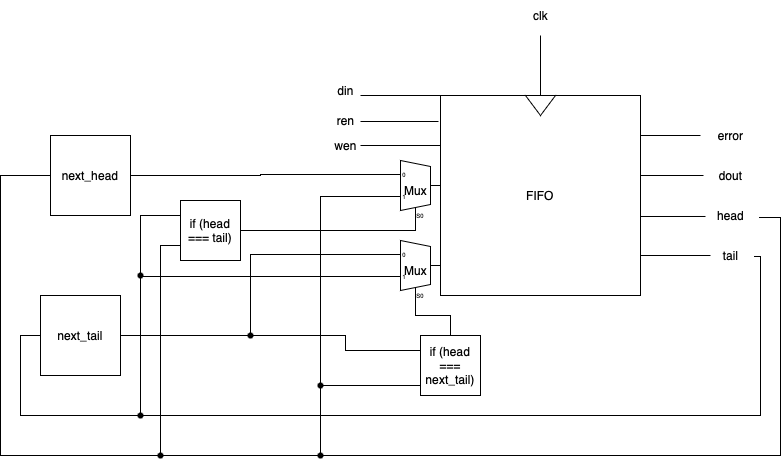

The diagram above was exported from draw.io. Its source (the exported page's mxGraphModel, read from the mxfile embedded in the PNG):
<mxGraphModel dx="1396" dy="777" grid="1" gridSize="10" guides="1" tooltips="1" connect="1" arrows="1" fold="1" page="1" pageScale="1" pageWidth="850" pageHeight="1100" math="0" shadow="0">
  <root>
    <mxCell id="0" />
    <mxCell id="1" parent="0" />
    <mxCell id="er54jdAoHhGcC6eQXWcj-73" value="FIFO" style="whiteSpace=wrap;html=1;aspect=fixed;" vertex="1" parent="1">
      <mxGeometry x="480" y="280" width="200" height="200" as="geometry" />
    </mxCell>
    <mxCell id="er54jdAoHhGcC6eQXWcj-74" value="" style="triangle;whiteSpace=wrap;html=1;direction=south;" vertex="1" parent="1">
      <mxGeometry x="565" y="280" width="30" height="20" as="geometry" />
    </mxCell>
    <mxCell id="er54jdAoHhGcC6eQXWcj-94" style="edgeStyle=orthogonalEdgeStyle;rounded=0;orthogonalLoop=1;jettySize=auto;html=1;exitX=0;exitY=0.5499999999999999;exitDx=0;exitDy=3;exitPerimeter=0;entryX=0.525;entryY=0.6;entryDx=0;entryDy=0;entryPerimeter=0;endArrow=none;endFill=0;" edge="1" parent="1" source="er54jdAoHhGcC6eQXWcj-75" target="er54jdAoHhGcC6eQXWcj-92">
      <mxGeometry relative="1" as="geometry" />
    </mxCell>
    <mxCell id="er54jdAoHhGcC6eQXWcj-75" value="Mux" style="shadow=0;dashed=0;align=center;html=1;strokeWidth=1;shape=mxgraph.electrical.abstract.mux2;" vertex="1" parent="1">
      <mxGeometry x="430" y="345" width="50" height="60" as="geometry" />
    </mxCell>
    <mxCell id="er54jdAoHhGcC6eQXWcj-77" value="head" style="text;html=1;align=center;verticalAlign=middle;resizable=0;points=[];autosize=1;strokeColor=none;fillColor=none;" vertex="1" parent="1">
      <mxGeometry x="745" y="385" width="50" height="30" as="geometry" />
    </mxCell>
    <mxCell id="er54jdAoHhGcC6eQXWcj-78" value="tail" style="text;html=1;align=center;verticalAlign=middle;resizable=0;points=[];autosize=1;strokeColor=none;fillColor=none;" vertex="1" parent="1">
      <mxGeometry x="750" y="425" width="40" height="30" as="geometry" />
    </mxCell>
    <mxCell id="er54jdAoHhGcC6eQXWcj-79" value="dout" style="text;html=1;align=center;verticalAlign=middle;resizable=0;points=[];autosize=1;strokeColor=none;fillColor=none;" vertex="1" parent="1">
      <mxGeometry x="745" y="345" width="50" height="30" as="geometry" />
    </mxCell>
    <mxCell id="er54jdAoHhGcC6eQXWcj-80" value="error" style="text;html=1;align=center;verticalAlign=middle;resizable=0;points=[];autosize=1;strokeColor=none;fillColor=none;" vertex="1" parent="1">
      <mxGeometry x="745" y="305" width="50" height="30" as="geometry" />
    </mxCell>
    <mxCell id="er54jdAoHhGcC6eQXWcj-82" value="" style="endArrow=none;html=1;rounded=0;exitX=1;exitY=0.8;exitDx=0;exitDy=0;exitPerimeter=0;" edge="1" parent="1" source="er54jdAoHhGcC6eQXWcj-73">
      <mxGeometry width="50" height="50" relative="1" as="geometry">
        <mxPoint x="700" y="570" as="sourcePoint" />
        <mxPoint x="750" y="440" as="targetPoint" />
      </mxGeometry>
    </mxCell>
    <mxCell id="er54jdAoHhGcC6eQXWcj-83" value="" style="endArrow=none;html=1;rounded=0;entryX=0;entryY=0.533;entryDx=0;entryDy=0;entryPerimeter=0;" edge="1" parent="1" target="er54jdAoHhGcC6eQXWcj-77">
      <mxGeometry width="50" height="50" relative="1" as="geometry">
        <mxPoint x="680" y="401" as="sourcePoint" />
        <mxPoint x="750" y="190" as="targetPoint" />
      </mxGeometry>
    </mxCell>
    <mxCell id="er54jdAoHhGcC6eQXWcj-84" value="" style="endArrow=none;html=1;rounded=0;entryX=-0.04;entryY=0.5;entryDx=0;entryDy=0;entryPerimeter=0;" edge="1" parent="1" target="er54jdAoHhGcC6eQXWcj-79">
      <mxGeometry width="50" height="50" relative="1" as="geometry">
        <mxPoint x="680" y="360" as="sourcePoint" />
        <mxPoint x="790" y="160" as="targetPoint" />
      </mxGeometry>
    </mxCell>
    <mxCell id="er54jdAoHhGcC6eQXWcj-85" value="" style="endArrow=none;html=1;rounded=0;" edge="1" parent="1">
      <mxGeometry width="50" height="50" relative="1" as="geometry">
        <mxPoint x="680" y="320" as="sourcePoint" />
        <mxPoint x="740" y="320" as="targetPoint" />
      </mxGeometry>
    </mxCell>
    <mxCell id="er54jdAoHhGcC6eQXWcj-89" style="edgeStyle=orthogonalEdgeStyle;rounded=0;orthogonalLoop=1;jettySize=auto;html=1;exitDx=0;exitDy=0;entryX=1.08;entryY=0.567;entryDx=0;entryDy=0;entryPerimeter=0;endArrow=none;endFill=0;startArrow=none;" edge="1" parent="1" source="er54jdAoHhGcC6eQXWcj-92" target="er54jdAoHhGcC6eQXWcj-77">
      <mxGeometry relative="1" as="geometry">
        <Array as="points">
          <mxPoint x="820" y="640" />
          <mxPoint x="820" y="402" />
        </Array>
      </mxGeometry>
    </mxCell>
    <mxCell id="er54jdAoHhGcC6eQXWcj-90" style="edgeStyle=orthogonalEdgeStyle;rounded=0;orthogonalLoop=1;jettySize=auto;html=1;exitX=1;exitY=0.5;exitDx=0;exitDy=0;entryX=0;entryY=0.18333333333333332;entryDx=0;entryDy=3;entryPerimeter=0;endArrow=none;endFill=0;" edge="1" parent="1" source="er54jdAoHhGcC6eQXWcj-86" target="er54jdAoHhGcC6eQXWcj-75">
      <mxGeometry relative="1" as="geometry" />
    </mxCell>
    <mxCell id="er54jdAoHhGcC6eQXWcj-86" value="next_head" style="whiteSpace=wrap;html=1;aspect=fixed;" vertex="1" parent="1">
      <mxGeometry x="90" y="320" width="80" height="80" as="geometry" />
    </mxCell>
    <mxCell id="er54jdAoHhGcC6eQXWcj-88" style="edgeStyle=orthogonalEdgeStyle;rounded=0;orthogonalLoop=1;jettySize=auto;html=1;exitX=0;exitY=0.5;exitDx=0;exitDy=0;entryX=1.1;entryY=0.533;entryDx=0;entryDy=0;entryPerimeter=0;endArrow=none;endFill=0;" edge="1" parent="1" source="er54jdAoHhGcC6eQXWcj-87" target="er54jdAoHhGcC6eQXWcj-78">
      <mxGeometry relative="1" as="geometry">
        <Array as="points">
          <mxPoint x="60" y="520" />
          <mxPoint x="60" y="600" />
          <mxPoint x="800" y="600" />
          <mxPoint x="800" y="441" />
        </Array>
      </mxGeometry>
    </mxCell>
    <mxCell id="er54jdAoHhGcC6eQXWcj-99" style="edgeStyle=orthogonalEdgeStyle;rounded=0;orthogonalLoop=1;jettySize=auto;html=1;exitDx=0;exitDy=0;entryX=0;entryY=0.18333333333333332;entryDx=0;entryDy=3;entryPerimeter=0;endArrow=none;endFill=0;startArrow=none;" edge="1" parent="1" source="er54jdAoHhGcC6eQXWcj-117" target="er54jdAoHhGcC6eQXWcj-97">
      <mxGeometry relative="1" as="geometry">
        <Array as="points">
          <mxPoint x="290" y="439" />
        </Array>
      </mxGeometry>
    </mxCell>
    <mxCell id="er54jdAoHhGcC6eQXWcj-87" value="next_tail" style="whiteSpace=wrap;html=1;aspect=fixed;" vertex="1" parent="1">
      <mxGeometry x="80" y="480" width="80" height="80" as="geometry" />
    </mxCell>
    <mxCell id="er54jdAoHhGcC6eQXWcj-92" value="" style="shape=waypoint;sketch=0;fillStyle=solid;size=6;pointerEvents=1;points=[];fillColor=none;resizable=0;rotatable=0;perimeter=centerPerimeter;snapToPoint=1;" vertex="1" parent="1">
      <mxGeometry x="340" y="620" width="40" height="40" as="geometry" />
    </mxCell>
    <mxCell id="er54jdAoHhGcC6eQXWcj-93" value="" style="edgeStyle=orthogonalEdgeStyle;rounded=0;orthogonalLoop=1;jettySize=auto;html=1;exitX=0;exitY=0.5;exitDx=0;exitDy=0;entryDx=0;entryDy=0;entryPerimeter=0;endArrow=none;endFill=0;" edge="1" parent="1" source="er54jdAoHhGcC6eQXWcj-86" target="er54jdAoHhGcC6eQXWcj-92">
      <mxGeometry relative="1" as="geometry">
        <mxPoint x="80" y="400" as="sourcePoint" />
        <mxPoint x="799" y="402.01" as="targetPoint" />
        <Array as="points">
          <mxPoint x="40" y="360" />
          <mxPoint x="40" y="640" />
        </Array>
      </mxGeometry>
    </mxCell>
    <mxCell id="er54jdAoHhGcC6eQXWcj-126" style="edgeStyle=orthogonalEdgeStyle;rounded=0;orthogonalLoop=1;jettySize=auto;html=1;exitX=0;exitY=0.5499999999999999;exitDx=0;exitDy=3;exitPerimeter=0;endArrow=none;endFill=0;" edge="1" parent="1" source="er54jdAoHhGcC6eQXWcj-97">
      <mxGeometry relative="1" as="geometry">
        <mxPoint x="180" y="461" as="targetPoint" />
      </mxGeometry>
    </mxCell>
    <mxCell id="er54jdAoHhGcC6eQXWcj-97" value="Mux" style="shadow=0;dashed=0;align=center;html=1;strokeWidth=1;shape=mxgraph.electrical.abstract.mux2;" vertex="1" parent="1">
      <mxGeometry x="430" y="425" width="50" height="60" as="geometry" />
    </mxCell>
    <mxCell id="er54jdAoHhGcC6eQXWcj-122" value="" style="edgeStyle=orthogonalEdgeStyle;rounded=0;orthogonalLoop=1;jettySize=auto;html=1;endArrow=none;endFill=0;" edge="1" parent="1" target="er54jdAoHhGcC6eQXWcj-92">
      <mxGeometry relative="1" as="geometry">
        <mxPoint x="410" y="600" as="sourcePoint" />
        <Array as="points">
          <mxPoint x="360" y="600" />
        </Array>
      </mxGeometry>
    </mxCell>
    <mxCell id="er54jdAoHhGcC6eQXWcj-103" style="edgeStyle=orthogonalEdgeStyle;rounded=0;orthogonalLoop=1;jettySize=auto;html=1;exitDx=0;exitDy=0;endArrow=none;endFill=0;startArrow=none;" edge="1" parent="1">
      <mxGeometry relative="1" as="geometry">
        <mxPoint x="200" y="640" as="targetPoint" />
        <mxPoint x="200" y="640" as="sourcePoint" />
      </mxGeometry>
    </mxCell>
    <mxCell id="er54jdAoHhGcC6eQXWcj-104" style="edgeStyle=orthogonalEdgeStyle;rounded=0;orthogonalLoop=1;jettySize=auto;html=1;exitDx=0;exitDy=0;endArrow=none;endFill=0;startArrow=none;" edge="1" parent="1" source="er54jdAoHhGcC6eQXWcj-105">
      <mxGeometry relative="1" as="geometry">
        <mxPoint x="180" y="600" as="targetPoint" />
      </mxGeometry>
    </mxCell>
    <mxCell id="er54jdAoHhGcC6eQXWcj-109" style="edgeStyle=orthogonalEdgeStyle;rounded=0;orthogonalLoop=1;jettySize=auto;html=1;exitX=1;exitY=0.5;exitDx=0;exitDy=0;entryX=0.3;entryY=1;entryDx=10;entryDy=0;entryPerimeter=0;endArrow=none;endFill=0;" edge="1" parent="1" source="er54jdAoHhGcC6eQXWcj-102" target="er54jdAoHhGcC6eQXWcj-75">
      <mxGeometry relative="1" as="geometry">
        <Array as="points">
          <mxPoint x="455" y="415" />
        </Array>
      </mxGeometry>
    </mxCell>
    <mxCell id="er54jdAoHhGcC6eQXWcj-124" style="edgeStyle=orthogonalEdgeStyle;rounded=0;orthogonalLoop=1;jettySize=auto;html=1;exitX=0;exitY=0.75;exitDx=0;exitDy=0;endArrow=none;endFill=0;" edge="1" parent="1" source="er54jdAoHhGcC6eQXWcj-102" target="er54jdAoHhGcC6eQXWcj-141">
      <mxGeometry relative="1" as="geometry">
        <mxPoint x="200" y="640" as="targetPoint" />
        <Array as="points">
          <mxPoint x="200" y="430" />
          <mxPoint x="200" y="570" />
        </Array>
      </mxGeometry>
    </mxCell>
    <mxCell id="er54jdAoHhGcC6eQXWcj-102" value="if (head === tail)" style="whiteSpace=wrap;html=1;aspect=fixed;" vertex="1" parent="1">
      <mxGeometry x="220" y="385" width="60" height="60" as="geometry" />
    </mxCell>
    <mxCell id="er54jdAoHhGcC6eQXWcj-105" value="" style="shape=waypoint;sketch=0;fillStyle=solid;size=6;pointerEvents=1;points=[];fillColor=none;resizable=0;rotatable=0;perimeter=centerPerimeter;snapToPoint=1;" vertex="1" parent="1">
      <mxGeometry x="160" y="580" width="40" height="40" as="geometry" />
    </mxCell>
    <mxCell id="er54jdAoHhGcC6eQXWcj-106" value="" style="edgeStyle=orthogonalEdgeStyle;rounded=0;orthogonalLoop=1;jettySize=auto;html=1;exitDx=0;exitDy=0;endArrow=none;endFill=0;startArrow=none;" edge="1" parent="1" source="er54jdAoHhGcC6eQXWcj-129" target="er54jdAoHhGcC6eQXWcj-105">
      <mxGeometry relative="1" as="geometry">
        <mxPoint x="180" y="600" as="targetPoint" />
        <mxPoint x="220" y="415" as="sourcePoint" />
      </mxGeometry>
    </mxCell>
    <mxCell id="er54jdAoHhGcC6eQXWcj-112" style="edgeStyle=orthogonalEdgeStyle;rounded=0;orthogonalLoop=1;jettySize=auto;html=1;exitX=0.5;exitY=0;exitDx=0;exitDy=0;entryX=0.3;entryY=1;entryDx=10;entryDy=0;entryPerimeter=0;endArrow=none;endFill=0;" edge="1" parent="1" source="er54jdAoHhGcC6eQXWcj-110" target="er54jdAoHhGcC6eQXWcj-97">
      <mxGeometry relative="1" as="geometry" />
    </mxCell>
    <mxCell id="er54jdAoHhGcC6eQXWcj-113" style="edgeStyle=orthogonalEdgeStyle;rounded=0;orthogonalLoop=1;jettySize=auto;html=1;exitDx=0;exitDy=0;endArrow=none;endFill=0;startArrow=none;" edge="1" parent="1">
      <mxGeometry relative="1" as="geometry">
        <mxPoint x="450" y="640" as="targetPoint" />
        <mxPoint x="440" y="640" as="sourcePoint" />
      </mxGeometry>
    </mxCell>
    <mxCell id="er54jdAoHhGcC6eQXWcj-116" style="edgeStyle=orthogonalEdgeStyle;rounded=0;orthogonalLoop=1;jettySize=auto;html=1;exitX=0;exitY=0.25;exitDx=0;exitDy=0;endArrow=none;endFill=0;" edge="1" parent="1" source="er54jdAoHhGcC6eQXWcj-110" target="er54jdAoHhGcC6eQXWcj-117">
      <mxGeometry relative="1" as="geometry">
        <mxPoint x="290" y="520" as="targetPoint" />
      </mxGeometry>
    </mxCell>
    <mxCell id="er54jdAoHhGcC6eQXWcj-123" style="edgeStyle=orthogonalEdgeStyle;rounded=0;orthogonalLoop=1;jettySize=auto;html=1;exitX=0;exitY=0.75;exitDx=0;exitDy=0;endArrow=none;endFill=0;" edge="1" parent="1" source="er54jdAoHhGcC6eQXWcj-110">
      <mxGeometry relative="1" as="geometry">
        <mxPoint x="360" y="565" as="targetPoint" />
        <Array as="points">
          <mxPoint x="460" y="570" />
          <mxPoint x="360" y="570" />
        </Array>
      </mxGeometry>
    </mxCell>
    <mxCell id="er54jdAoHhGcC6eQXWcj-110" value="if (head === next_tail)" style="whiteSpace=wrap;html=1;aspect=fixed;" vertex="1" parent="1">
      <mxGeometry x="460" y="520" width="60" height="60" as="geometry" />
    </mxCell>
    <mxCell id="er54jdAoHhGcC6eQXWcj-117" value="" style="shape=waypoint;sketch=0;fillStyle=solid;size=6;pointerEvents=1;points=[];fillColor=none;resizable=0;rotatable=0;perimeter=centerPerimeter;snapToPoint=1;" vertex="1" parent="1">
      <mxGeometry x="270" y="500" width="40" height="40" as="geometry" />
    </mxCell>
    <mxCell id="er54jdAoHhGcC6eQXWcj-118" value="" style="edgeStyle=orthogonalEdgeStyle;rounded=0;orthogonalLoop=1;jettySize=auto;html=1;exitX=1;exitY=0.5;exitDx=0;exitDy=0;entryDx=0;entryDy=0;entryPerimeter=0;endArrow=none;endFill=0;entryX=0.475;entryY=0.675;" edge="1" parent="1" source="er54jdAoHhGcC6eQXWcj-87" target="er54jdAoHhGcC6eQXWcj-117">
      <mxGeometry relative="1" as="geometry">
        <mxPoint x="160" y="520" as="sourcePoint" />
        <mxPoint x="430" y="439" as="targetPoint" />
        <Array as="points">
          <mxPoint x="230" y="520" />
          <mxPoint x="230" y="520" />
        </Array>
      </mxGeometry>
    </mxCell>
    <mxCell id="er54jdAoHhGcC6eQXWcj-119" value="" style="endArrow=none;html=1;rounded=0;exitX=0;exitY=0.5;exitDx=0;exitDy=0;" edge="1" parent="1" source="er54jdAoHhGcC6eQXWcj-74">
      <mxGeometry width="50" height="50" relative="1" as="geometry">
        <mxPoint x="350" y="220" as="sourcePoint" />
        <mxPoint x="580" y="220" as="targetPoint" />
      </mxGeometry>
    </mxCell>
    <mxCell id="er54jdAoHhGcC6eQXWcj-120" value="clk" style="text;html=1;align=center;verticalAlign=middle;resizable=0;points=[];autosize=1;strokeColor=none;fillColor=none;" vertex="1" parent="1">
      <mxGeometry x="560" y="185" width="40" height="30" as="geometry" />
    </mxCell>
    <mxCell id="er54jdAoHhGcC6eQXWcj-125" value="" style="shape=waypoint;sketch=0;fillStyle=solid;size=6;pointerEvents=1;points=[];fillColor=none;resizable=0;rotatable=0;perimeter=centerPerimeter;snapToPoint=1;" vertex="1" parent="1">
      <mxGeometry x="340" y="550" width="40" height="40" as="geometry" />
    </mxCell>
    <mxCell id="er54jdAoHhGcC6eQXWcj-129" value="" style="shape=waypoint;sketch=0;fillStyle=solid;size=6;pointerEvents=1;points=[];fillColor=none;resizable=0;rotatable=0;perimeter=centerPerimeter;snapToPoint=1;" vertex="1" parent="1">
      <mxGeometry x="160" y="440" width="40" height="40" as="geometry" />
    </mxCell>
    <mxCell id="er54jdAoHhGcC6eQXWcj-130" value="" style="edgeStyle=orthogonalEdgeStyle;rounded=0;orthogonalLoop=1;jettySize=auto;html=1;exitX=0;exitY=0.25;exitDx=0;exitDy=0;endArrow=none;endFill=0;" edge="1" parent="1" source="er54jdAoHhGcC6eQXWcj-102" target="er54jdAoHhGcC6eQXWcj-129">
      <mxGeometry relative="1" as="geometry">
        <mxPoint x="180" y="600" as="targetPoint" />
        <mxPoint x="220" y="400" as="sourcePoint" />
        <Array as="points">
          <mxPoint x="180" y="400" />
        </Array>
      </mxGeometry>
    </mxCell>
    <mxCell id="er54jdAoHhGcC6eQXWcj-135" value="" style="endArrow=none;html=1;rounded=0;entryX=0;entryY=0.25;entryDx=0;entryDy=0;" edge="1" parent="1" target="er54jdAoHhGcC6eQXWcj-73">
      <mxGeometry width="50" height="50" relative="1" as="geometry">
        <mxPoint x="400" y="330" as="sourcePoint" />
        <mxPoint x="450" y="280" as="targetPoint" />
      </mxGeometry>
    </mxCell>
    <mxCell id="er54jdAoHhGcC6eQXWcj-136" value="" style="endArrow=none;html=1;rounded=0;entryX=0;entryY=0;entryDx=0;entryDy=0;" edge="1" parent="1" target="er54jdAoHhGcC6eQXWcj-73">
      <mxGeometry width="50" height="50" relative="1" as="geometry">
        <mxPoint x="400" y="280" as="sourcePoint" />
        <mxPoint x="470" y="250" as="targetPoint" />
      </mxGeometry>
    </mxCell>
    <mxCell id="er54jdAoHhGcC6eQXWcj-137" value="" style="endArrow=none;html=1;rounded=0;entryX=-0.01;entryY=0.13;entryDx=0;entryDy=0;entryPerimeter=0;" edge="1" parent="1" target="er54jdAoHhGcC6eQXWcj-73">
      <mxGeometry width="50" height="50" relative="1" as="geometry">
        <mxPoint x="400" y="306" as="sourcePoint" />
        <mxPoint x="390" y="290" as="targetPoint" />
      </mxGeometry>
    </mxCell>
    <mxCell id="er54jdAoHhGcC6eQXWcj-138" value="din" style="text;html=1;align=center;verticalAlign=middle;resizable=0;points=[];autosize=1;strokeColor=none;fillColor=none;" vertex="1" parent="1">
      <mxGeometry x="365" y="260" width="40" height="30" as="geometry" />
    </mxCell>
    <mxCell id="er54jdAoHhGcC6eQXWcj-139" value="ren" style="text;html=1;align=center;verticalAlign=middle;resizable=0;points=[];autosize=1;strokeColor=none;fillColor=none;" vertex="1" parent="1">
      <mxGeometry x="365" y="290" width="40" height="30" as="geometry" />
    </mxCell>
    <mxCell id="er54jdAoHhGcC6eQXWcj-140" value="wen" style="text;html=1;align=center;verticalAlign=middle;resizable=0;points=[];autosize=1;strokeColor=none;fillColor=none;" vertex="1" parent="1">
      <mxGeometry x="360" y="315" width="50" height="30" as="geometry" />
    </mxCell>
    <mxCell id="er54jdAoHhGcC6eQXWcj-141" value="" style="shape=waypoint;sketch=0;fillStyle=solid;size=6;pointerEvents=1;points=[];fillColor=none;resizable=0;rotatable=0;perimeter=centerPerimeter;snapToPoint=1;" vertex="1" parent="1">
      <mxGeometry x="180" y="620" width="40" height="40" as="geometry" />
    </mxCell>
  </root>
</mxGraphModel>